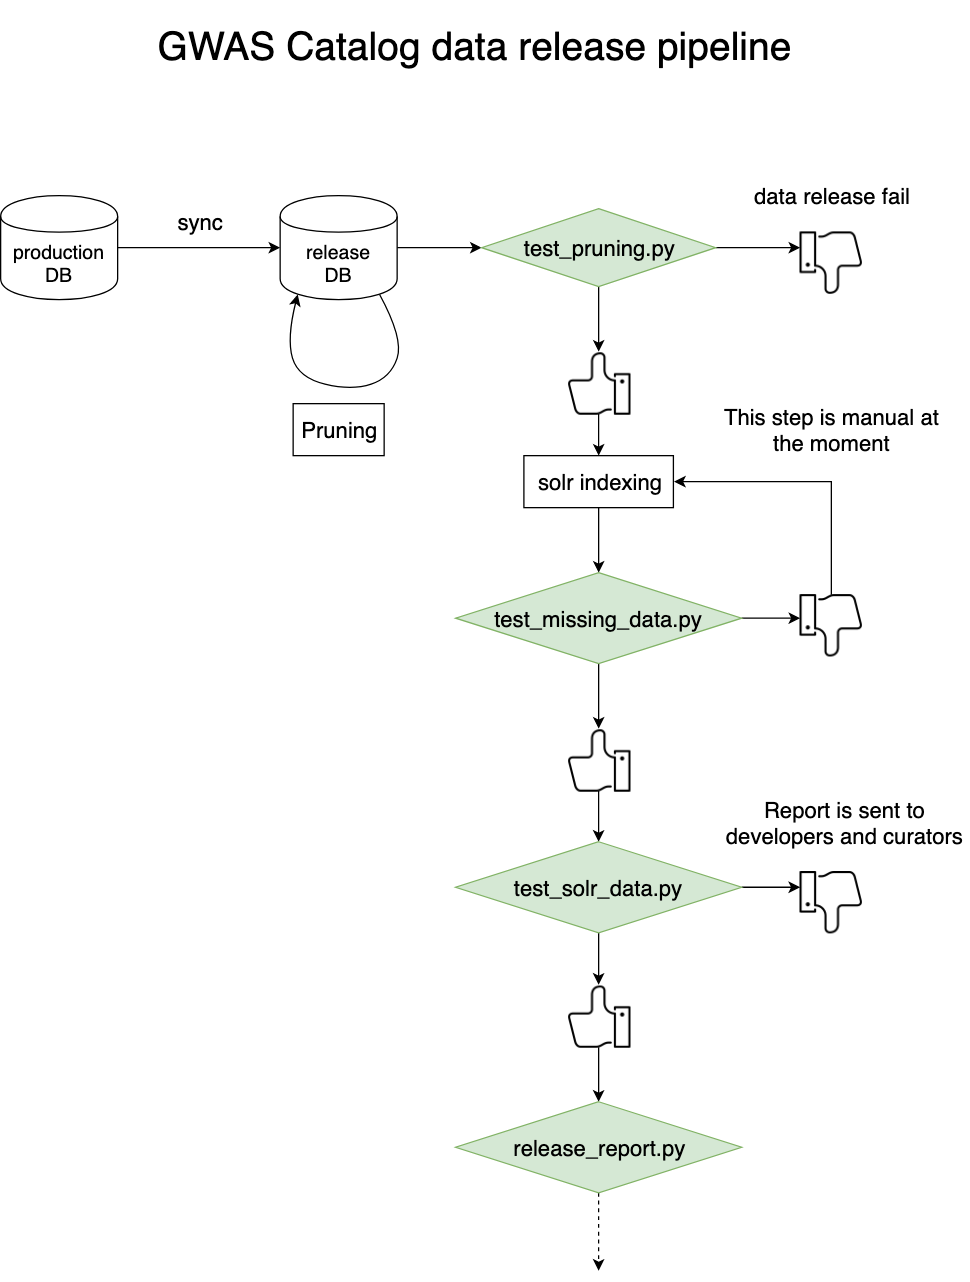

The diagram above was exported from draw.io. Its source (the exported page's mxGraphModel, read from the mxfile embedded in the PNG):
<mxGraphModel dx="1608" dy="2214" grid="1" gridSize="10" guides="1" tooltips="1" connect="1" arrows="1" fold="1" page="1" pageScale="1" pageWidth="827" pageHeight="1169" math="0" shadow="0">
  <root>
    <mxCell id="0" />
    <mxCell id="1" parent="0" />
    <mxCell id="2" style="edgeStyle=orthogonalEdgeStyle;rounded=0;orthogonalLoop=1;jettySize=auto;html=1;exitX=1;exitY=0.5;exitDx=0;exitDy=0;entryX=0;entryY=0.5;entryDx=0;entryDy=0;" edge="1" source="3" target="5" parent="1">
      <mxGeometry relative="1" as="geometry" />
    </mxCell>
    <mxCell id="3" value="&lt;font style=&quot;font-size: 15px&quot;&gt;production DB&lt;/font&gt;" style="shape=cylinder;whiteSpace=wrap;html=1;boundedLbl=1;backgroundOutline=1;" vertex="1" parent="1">
      <mxGeometry x="70" y="80" width="90" height="80" as="geometry" />
    </mxCell>
    <mxCell id="4" style="edgeStyle=orthogonalEdgeStyle;rounded=0;orthogonalLoop=1;jettySize=auto;html=1;exitX=1;exitY=0.5;exitDx=0;exitDy=0;entryX=0;entryY=0.5;entryDx=0;entryDy=0;fontSize=17;" edge="1" source="5" target="11" parent="1">
      <mxGeometry relative="1" as="geometry" />
    </mxCell>
    <mxCell id="5" value="&lt;font style=&quot;font-size: 15px&quot;&gt;release &lt;br&gt;DB&lt;/font&gt;" style="shape=cylinder;whiteSpace=wrap;html=1;boundedLbl=1;backgroundOutline=1;" vertex="1" parent="1">
      <mxGeometry x="285" y="80" width="90" height="80" as="geometry" />
    </mxCell>
    <mxCell id="6" value="sync" style="text;html=1;strokeColor=none;fillColor=none;align=center;verticalAlign=middle;whiteSpace=wrap;rounded=0;fontSize=17;" vertex="1" parent="1">
      <mxGeometry x="202.5" y="90" width="40" height="20" as="geometry" />
    </mxCell>
    <mxCell id="7" value="" style="curved=1;endArrow=classic;html=1;fontSize=17;entryX=0.15;entryY=0.95;entryDx=0;entryDy=0;entryPerimeter=0;exitX=0.85;exitY=0.95;exitDx=0;exitDy=0;exitPerimeter=0;" edge="1" source="5" target="5" parent="1">
      <mxGeometry width="50" height="50" relative="1" as="geometry">
        <mxPoint x="70" y="230" as="sourcePoint" />
        <mxPoint x="120" y="180" as="targetPoint" />
        <Array as="points">
          <mxPoint x="380" y="190" />
          <mxPoint x="370" y="220" />
          <mxPoint x="340" y="230" />
          <mxPoint x="299" y="220" />
          <mxPoint x="290" y="190" />
        </Array>
      </mxGeometry>
    </mxCell>
    <mxCell id="8" value="Pruning" style="text;html=1;align=center;verticalAlign=middle;whiteSpace=wrap;rounded=0;fontSize=17;strokeColor=#000000;" vertex="1" parent="1">
      <mxGeometry x="295" y="240" width="70" height="40" as="geometry" />
    </mxCell>
    <mxCell id="9" style="edgeStyle=orthogonalEdgeStyle;rounded=0;orthogonalLoop=1;jettySize=auto;html=1;exitX=1;exitY=0.5;exitDx=0;exitDy=0;entryX=0;entryY=0.25;entryDx=0;entryDy=0;fontSize=17;" edge="1" source="11" target="12" parent="1">
      <mxGeometry relative="1" as="geometry" />
    </mxCell>
    <mxCell id="10" style="edgeStyle=orthogonalEdgeStyle;rounded=0;orthogonalLoop=1;jettySize=auto;html=1;entryX=0.5;entryY=1;entryDx=0;entryDy=0;fontSize=17;" edge="1" source="11" target="15" parent="1">
      <mxGeometry relative="1" as="geometry" />
    </mxCell>
    <mxCell id="11" value="test_pruning.py" style="rhombus;whiteSpace=wrap;html=1;fontSize=17;fillColor=#d5e8d4;strokeColor=#82b366;" vertex="1" parent="1">
      <mxGeometry x="440" y="90" width="180" height="60" as="geometry" />
    </mxCell>
    <mxCell id="12" value="" style="shape=image;html=1;verticalAlign=top;verticalLabelPosition=bottom;labelBackgroundColor=#b22222;imageAspect=0;aspect=fixed;image=https://cdn2.iconfinder.com/data/icons/miscellaneous-31/60/thumb-down-128.png;fontSize=17;dashed=1;imageBackground=none;" vertex="1" parent="1">
      <mxGeometry x="685" y="108" width="48" height="48" as="geometry" />
    </mxCell>
    <mxCell id="13" value="data release fail" style="text;html=1;strokeColor=none;fillColor=none;align=center;verticalAlign=middle;whiteSpace=wrap;rounded=0;fontSize=17;" vertex="1" parent="1">
      <mxGeometry x="639" y="70" width="140" height="20" as="geometry" />
    </mxCell>
    <mxCell id="14" style="edgeStyle=orthogonalEdgeStyle;rounded=0;orthogonalLoop=1;jettySize=auto;html=1;entryX=0.5;entryY=0;entryDx=0;entryDy=0;fontSize=17;" edge="1" source="15" target="17" parent="1">
      <mxGeometry relative="1" as="geometry" />
    </mxCell>
    <mxCell id="15" value="" style="shape=image;html=1;verticalAlign=top;verticalLabelPosition=bottom;labelBackgroundColor=#ffffff;imageAspect=0;aspect=fixed;image=https://cdn2.iconfinder.com/data/icons/miscellaneous-31/60/thumb-down-128.png;fontSize=17;direction=west;" vertex="1" parent="1">
      <mxGeometry x="506" y="200" width="48" height="48" as="geometry" />
    </mxCell>
    <mxCell id="16" style="edgeStyle=orthogonalEdgeStyle;rounded=0;orthogonalLoop=1;jettySize=auto;html=1;exitX=0.5;exitY=1;exitDx=0;exitDy=0;entryX=0.5;entryY=0;entryDx=0;entryDy=0;fontSize=17;" edge="1" source="17" target="20" parent="1">
      <mxGeometry relative="1" as="geometry" />
    </mxCell>
    <mxCell id="17" value="solr indexing" style="text;html=1;align=center;verticalAlign=middle;whiteSpace=wrap;rounded=0;fontSize=17;strokeColor=#000000;" vertex="1" parent="1">
      <mxGeometry x="472.5" y="280" width="115" height="40" as="geometry" />
    </mxCell>
    <mxCell id="18" style="edgeStyle=orthogonalEdgeStyle;rounded=0;orthogonalLoop=1;jettySize=auto;html=1;fontSize=17;" edge="1" source="20" parent="1">
      <mxGeometry relative="1" as="geometry">
        <mxPoint x="685" y="405" as="targetPoint" />
      </mxGeometry>
    </mxCell>
    <mxCell id="19" style="edgeStyle=orthogonalEdgeStyle;rounded=0;orthogonalLoop=1;jettySize=auto;html=1;entryX=0.5;entryY=1;entryDx=0;entryDy=0;fontSize=17;" edge="1" source="20" target="24" parent="1">
      <mxGeometry relative="1" as="geometry" />
    </mxCell>
    <mxCell id="20" value="test_missing_data.py" style="rhombus;whiteSpace=wrap;html=1;fontSize=17;fillColor=#d5e8d4;strokeColor=#82b366;" vertex="1" parent="1">
      <mxGeometry x="420" y="370" width="220" height="70" as="geometry" />
    </mxCell>
    <mxCell id="21" style="edgeStyle=orthogonalEdgeStyle;rounded=0;orthogonalLoop=1;jettySize=auto;html=1;exitX=0.5;exitY=0;exitDx=0;exitDy=0;entryX=1;entryY=0.5;entryDx=0;entryDy=0;fontSize=17;" edge="1" source="22" target="17" parent="1">
      <mxGeometry relative="1" as="geometry" />
    </mxCell>
    <mxCell id="22" value="" style="shape=image;html=1;verticalAlign=top;verticalLabelPosition=bottom;labelBackgroundColor=#ffffff;imageAspect=0;aspect=fixed;image=https://cdn2.iconfinder.com/data/icons/miscellaneous-31/60/thumb-down-128.png;fontSize=17;" vertex="1" parent="1">
      <mxGeometry x="685" y="387" width="48" height="48" as="geometry" />
    </mxCell>
    <mxCell id="23" style="edgeStyle=orthogonalEdgeStyle;rounded=0;orthogonalLoop=1;jettySize=auto;html=1;entryX=0.5;entryY=0;entryDx=0;entryDy=0;fontSize=30;" edge="1" source="24" target="27" parent="1">
      <mxGeometry relative="1" as="geometry" />
    </mxCell>
    <mxCell id="24" value="" style="shape=image;html=1;verticalAlign=top;verticalLabelPosition=bottom;labelBackgroundColor=#ffffff;imageAspect=0;aspect=fixed;image=https://cdn2.iconfinder.com/data/icons/miscellaneous-31/60/thumb-down-128.png;fontSize=17;direction=west;" vertex="1" parent="1">
      <mxGeometry x="506" y="490" width="48" height="48" as="geometry" />
    </mxCell>
    <mxCell id="25" style="edgeStyle=orthogonalEdgeStyle;rounded=0;orthogonalLoop=1;jettySize=auto;html=1;entryX=0;entryY=0.25;entryDx=0;entryDy=0;fontSize=17;" edge="1" source="27" target="28" parent="1">
      <mxGeometry relative="1" as="geometry" />
    </mxCell>
    <mxCell id="26" style="edgeStyle=orthogonalEdgeStyle;rounded=0;orthogonalLoop=1;jettySize=auto;html=1;entryX=0.5;entryY=1;entryDx=0;entryDy=0;fontSize=17;" edge="1" source="27" target="32" parent="1">
      <mxGeometry relative="1" as="geometry" />
    </mxCell>
    <mxCell id="27" value="test_solr_data.py" style="rhombus;whiteSpace=wrap;html=1;fontSize=17;fillColor=#d5e8d4;strokeColor=#82b366;" vertex="1" parent="1">
      <mxGeometry x="420" y="577" width="220" height="70" as="geometry" />
    </mxCell>
    <mxCell id="28" value="" style="shape=image;html=1;verticalAlign=top;verticalLabelPosition=bottom;labelBackgroundColor=#ffffff;imageAspect=0;aspect=fixed;image=https://cdn2.iconfinder.com/data/icons/miscellaneous-31/60/thumb-down-128.png;fontSize=17;" vertex="1" parent="1">
      <mxGeometry x="685" y="600" width="48" height="48" as="geometry" />
    </mxCell>
    <mxCell id="29" value="This step is manual at the moment" style="text;html=1;strokeColor=none;fillColor=none;align=center;verticalAlign=middle;whiteSpace=wrap;rounded=0;fontSize=17;" vertex="1" parent="1">
      <mxGeometry x="614" y="240" width="191" height="40" as="geometry" />
    </mxCell>
    <mxCell id="30" value="Report is sent to developers and curators" style="text;html=1;strokeColor=none;fillColor=none;align=center;verticalAlign=middle;whiteSpace=wrap;rounded=0;fontSize=17;" vertex="1" parent="1">
      <mxGeometry x="624" y="547" width="191" height="30" as="geometry" />
    </mxCell>
    <mxCell id="31" style="edgeStyle=orthogonalEdgeStyle;rounded=0;orthogonalLoop=1;jettySize=auto;html=1;entryX=0.5;entryY=0;entryDx=0;entryDy=0;fontSize=17;" edge="1" source="32" target="34" parent="1">
      <mxGeometry relative="1" as="geometry" />
    </mxCell>
    <mxCell id="32" value="" style="shape=image;html=1;verticalAlign=top;verticalLabelPosition=bottom;labelBackgroundColor=#ffffff;imageAspect=0;aspect=fixed;image=https://cdn2.iconfinder.com/data/icons/miscellaneous-31/60/thumb-down-128.png;fontSize=17;direction=west;" vertex="1" parent="1">
      <mxGeometry x="506" y="687" width="48" height="48" as="geometry" />
    </mxCell>
    <mxCell id="33" style="edgeStyle=orthogonalEdgeStyle;rounded=0;orthogonalLoop=1;jettySize=auto;html=1;fontSize=17;dashed=1;" edge="1" source="34" parent="1">
      <mxGeometry relative="1" as="geometry">
        <mxPoint x="530" y="907" as="targetPoint" />
      </mxGeometry>
    </mxCell>
    <mxCell id="34" value="release_report.py" style="rhombus;whiteSpace=wrap;html=1;fontSize=17;fillColor=#d5e8d4;strokeColor=#82b366;" vertex="1" parent="1">
      <mxGeometry x="420" y="777" width="220" height="70" as="geometry" />
    </mxCell>
    <mxCell id="35" value="GWAS Catalog data release pipeline" style="text;html=1;strokeColor=none;fillColor=none;align=center;verticalAlign=middle;whiteSpace=wrap;rounded=0;dashed=1;fontSize=30;" vertex="1" parent="1">
      <mxGeometry x="170" y="-70" width="530" height="70" as="geometry" />
    </mxCell>
  </root>
</mxGraphModel>